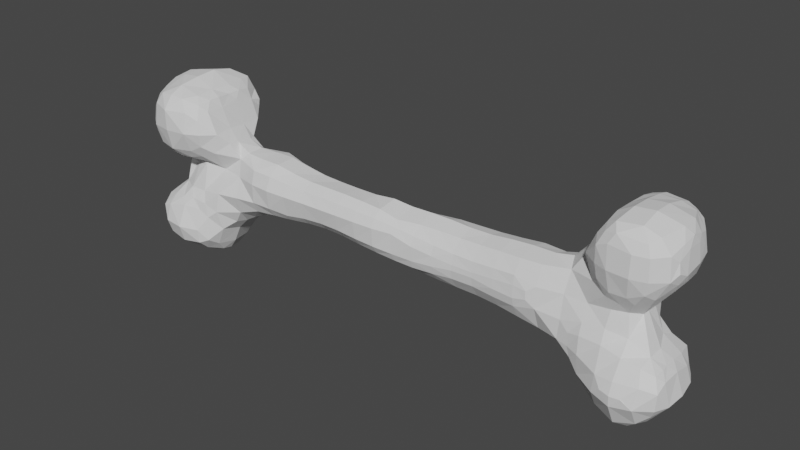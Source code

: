 # Source: bone0.blend  (saved by Blender 3.6.13; exported with 4.5.12 LTS)
import bpy
from mathutils import Matrix  # noqa: F401  (used for matrix-valued properties, if any)

bpy.ops.wm.read_factory_settings(use_empty=True)
scene = bpy.context.scene
scene.name = 'Scene'

# ---- collections
col_collection = bpy.data.collections.new('Collection'); scene.collection.children.link(col_collection)

# ---- world
world_world = bpy.data.worlds.new('World'); scene.world = world_world
world_world.use_nodes = True; world_world.node_tree.nodes.clear()
_N = world_world.node_tree.nodes; _L = world_world.node_tree.links
n0 = _N.new('ShaderNodeOutputWorld'); n0.name = 'World Output'; n0.location = (300, 300)
n1 = _N.new('ShaderNodeBackground'); n1.name = 'Background'; n1.location = (10, 300)
n1.inputs[0].default_value = (0.05088, 0.05088, 0.05088, 1.0)
_L.new(n1.outputs[0], n0.inputs[0])
n0.is_active_output = True
world_world.color = (0.05088, 0.05088, 0.05088)
world_world.use_sun_shadow = False
world_world.sun_shadow_jitter_overblur = 0.0

# ---- meshes
me_cube_001 = bpy.data.meshes.new('Cube.001')
me_cube_001.from_pydata([(5.874, 0.9817, 1.521), (5.879, 0.9889, 1.435), (5.875, 0.5095, 1.924), (5.903, 0.6943, 1.698), (5.943, 0.7197, 1.272), (5.864, 0.5395, 1.046), (5.883, 0.47, 1.928), (5.914, 0.2927, 1.727), (5.954, 0.2353, 1.222), (5.888, 0.3825, 1.038), (5.445, 1.436, 1.923), (5.553, 1.548, 1.725), (5.624, 1.614, 1.253), (5.579, 1.569, 0.8599), (5.546, 1.209, 2.003), (5.777, 1.174, 1.692), (5.854, 1.183, 1.27), (5.666, 1.277, 0.7226), (5.395, 1.089, 0.5401), (5.754, 0.7087, 2.108), (5.855, 0.8176, 1.814), (5.869, 0.8553, 1.139), (5.771, 0.7147, 0.8424), (5.191, 0.5809, 0.3674), (5.771, 0.2813, 2.123), (5.861, 0.1704, 1.853), (5.87, 0.08563, 1.07), (5.766, 0.2448, 0.8477), (5.278, 0.263, 0.2717), (5.229, 1.512, 1.982), (5.236, 1.742, 1.73), (5.227, 1.806, 1.255), (5.276, 1.636, 0.731), (5.139, 1.479, 0.5158), (5.23, 1.21, 2.109), (5.409, 1.404, 0.5969), (5.135, 1.071, 0.4295), (5.228, 0.7307, 2.23), (5.223, 0.7109, 0.1363), (5.232, 0.2647, 2.259), (4.764, 1.545, 2.007), (4.757, 1.79, 1.736), (4.767, 1.814, 1.256), (4.761, 1.676, 0.7812), (4.76, 1.461, 0.5195), (4.774, 1.219, 2.1), (4.749, 0.9978, 0.3642), (4.786, 0.737, 2.183), (4.785, 0.2623, 2.213), (4.515, 1.481, 1.946), (4.324, 1.547, 1.664), (4.287, 1.62, 1.252), (4.328, 1.497, 0.8237), (4.515, 1.398, 0.5594), (4.467, 1.227, 1.98), (4.218, 1.234, 1.738), (4.201, 1.313, 0.6955), (4.365, 1.04, 0.3771), (4.453, 0.7454, 2.002), (4.213, 0.7512, 1.738), (4.457, 0.2624, 2.024), (4.232, 0.2919, 1.64), (4.144, 0.1623, 1.392), (4.118, 1.417, 1.449), (4.072, 1.44, 1.243), (4.09, 1.406, 1.003), (4.076, 1.229, 1.488), (3.948, 1.227, 1.231), (3.968, 1.145, 0.7948), (3.851, 0.7657, 0.2316), (4.095, 0.7521, 1.478), (3.937, 0.7288, 1.158), (3.672, 0.6959, 0.6998), (3.646, 0.7511, 0.3239), (4.122, 0.465, 1.433), (4.013, 0.3163, 1.166), (3.657, 0.2816, 0.815), (3.263, 0.8657, 0.1233), (3.267, 0.6442, 0.6034), (3.263, 0.8188, 0.3271), (3.268, 0.2566, 0.74), (2.754, 0.9017, 0.1365), (2.754, 0.6735, 0.6056), (2.756, 0.8411, 0.3348), (2.755, 0.2498, 0.7343), (2.255, 0.9112, 0.08833), (2.259, 0.6331, 0.5693), (2.259, 0.836, 0.2956), (2.261, 0.2484, 0.6944), (1.758, 0.8929, 0.03767), (1.76, 0.6021, 0.5419), (1.759, 0.8305, 0.2623), (1.76, 0.2495, 0.6339), (1.491, 0.8636, -0.0019), (1.257, 0.576, 0.534), (1.287, 0.8318, 0.1857), (1.254, 0.25, 0.6197), (0.7586, 0.5495, 0.5293), (0.7617, 0.738, 0.2259), (0.7532, 0.2485, 0.6411), (0.261, 0.5046, 0.4962), (0.2612, 0.6535, 0.2264), (0.2531, 0.2462, 0.6361), (5.893, 0.9588, -1.01), (5.951, 0.9934, -1.247), (5.888, 0.9457, -1.455), (5.972, 0.7217, -0.9125), (6.075, 0.7427, -1.248), (5.932, 0.7224, -1.508), (5.881, 0.01748, -0.5872), (6.016, 0.2039, -0.7545), (6.161, 0.2472, -1.246), (5.96, 0.2472, -1.548), (5.508, 1.44, -0.9798), (5.531, 1.47, -1.247), (5.482, 1.425, -1.488), (5.472, 0.9727, -0.5084), (5.713, 1.198, -0.8023), (5.792, 1.25, -1.248), (5.653, 1.143, -1.653), (5.456, 0.9562, -1.901), (5.46, 0.6218, -0.3461), (5.833, 0.7162, -0.6848), (5.766, 0.7281, -1.752), (5.518, 0.7217, -1.947), (5.639, 0.1987, -0.3933), (5.863, 0.3296, -0.6123), (5.798, 0.2507, -1.785), (5.58, 0.2525, -1.999), (5.24, 1.44, -0.942), (5.248, 1.517, -1.25), (5.239, 1.445, -1.532), (5.172, 1.013, -0.2908), (5.227, 1.305, -0.7073), (5.236, 1.251, -1.768), (5.231, 0.9959, -1.921), (5.302, 0.7596, -0.1099), (5.233, 0.7238, -2.032), (5.234, 0.2573, -2.093), (4.913, 1.416, -0.9586), (4.82, 1.469, -1.249), (4.861, 1.442, -1.532), (4.75, 1.097, -0.2635), (4.756, 1.313, -0.7906), (4.597, 1.378, -1.24), (4.718, 1.313, -1.713), (4.771, 0.9952, -1.923), (4.767, 0.7244, -2.037), (4.776, 0.2631, -2.058), (4.287, 1.021, -0.2565), (4.289, 1.186, -0.7596), (4.289, 1.221, -1.235), (4.316, 1.085, -1.675), (4.536, 0.957, -1.911), (4.226, 0.7335, -1.749), (4.462, 0.7315, -1.98), (4.236, 0.2676, -1.74), (4.464, 0.265, -1.979), (3.771, 1.045, -0.2517), (3.783, 0.9969, -0.7333), (4.007, 0.9439, -1.19), (4.1, 0.925, -1.43), (3.616, 0.8566, -0.8678), (3.793, 0.714, -1.138), (4.083, 0.7198, -1.462), (3.832, 0.2703, -1.158), (4.089, 0.274, -1.453), (3.26, 0.99, -0.2481), (3.285, 0.9118, -0.5325), (3.263, 0.708, -0.7839), (3.45, 0.5591, -0.9265), (3.094, 0.2546, -0.8509), (3.379, 0.2608, -0.9088), (2.786, 0.9141, -0.2408), (2.989, 0.8636, -0.4377), (2.642, 0.8723, -0.3748), (2.79, 0.7436, -0.6172), (2.769, 0.2498, -0.82), (2.255, 0.9035, -0.1172), (2.26, 0.8691, -0.3342), (2.259, 0.6629, -0.6065), (2.26, 0.2481, -0.7586), (1.76, 0.8811, -0.05305), (1.761, 0.846, -0.2771), (1.76, 0.6268, -0.5655), (1.757, 0.2473, -0.7136), (1.491, 0.8627, -0.00731), (1.295, 0.8054, -0.1784), (1.26, 0.5858, -0.5391), (1.254, 0.2456, -0.7004), (0.7653, 0.7153, -0.22), (0.7607, 0.5427, -0.5169), (0.7544, 0.2429, -0.6756), (0.2623, 0.6387, -0.2227), (0.2604, 0.5026, -0.4921), (0.2555, 0.2409, -0.639), (5.891, -0.01183, 1.573), (5.931, -0.02785, 1.353), (5.593, -0.2214, 2.046), (5.809, -0.198, 1.73), (5.842, -0.1974, 1.224), (5.606, -0.2019, 0.7895), (5.286, 0.08347, 0.2514), (5.476, -0.4333, 1.949), (5.561, -0.5015, 1.732), (5.581, -0.5061, 1.261), (5.516, -0.4618, 0.9568), (5.239, -0.2158, 2.157), (5.291, -0.3351, 0.6299), (5.114, -0.151, 0.3207), (5.237, -0.4506, 1.972), (5.24, -0.5746, 1.731), (5.238, -0.5973, 1.26), (5.181, -0.4646, 0.7904), (4.974, -0.3339, 0.5492), (4.731, -0.2667, 2.108), (4.594, -0.3986, 1.904), (4.685, -0.3414, 0.6025), (4.791, -0.2335, 0.3032), (4.866, -0.4801, 1.996), (4.737, -0.5316, 1.763), (4.77, -0.5665, 1.258), (4.809, -0.4566, 0.7736), (4.981, -0.3275, 0.539), (4.501, -0.1239, 1.989), (4.378, -0.26, 1.761), (4.159, -0.2309, 1.272), (4.341, -0.2208, 0.7443), (4.282, -0.1934, 0.2203), (4.483, -0.4783, 1.633), (4.48, -0.4569, 1.251), (4.517, -0.4064, 0.9396), (4.017, 0.02436, 1.062), (3.79, -0.03322, 0.6962), (3.757, -0.1845, 0.2086), (3.249, -0.1781, 0.6637), (3.215, -0.3202, 0.225), (3.031, -0.3861, 0.09185), (2.749, -0.1785, 0.6284), (2.745, -0.3683, 0.3404), (2.746, -0.3976, 0.1264), (2.258, -0.1454, 0.5901), (2.258, -0.3514, 0.3002), (2.254, -0.392, 0.08333), (1.758, -0.1144, 0.5452), (1.756, -0.3323, 0.2579), (1.753, -0.3781, 0.03616), (1.252, -0.09848, 0.52), (1.25, -0.3217, 0.2488), (1.248, -0.3798, 0.02651), (0.7485, -0.1077, 0.5152), (0.7439, -0.3243, 0.2744), (0.7435, -0.4013, 0.05848), (0.2462, -0.1371, 0.5108), (0.238, -0.3406, 0.3205), (0.2421, -0.4369, 0.1173), (5.9, -0.1545, -0.5772), (6.029, -0.2781, -0.7322), (6.14, -0.2431, -1.244), (5.941, -0.2236, -1.5), (6.037, -0.5661, -0.8445), (6.009, -0.5425, -1.236), (5.912, -0.4476, -1.447), (5.649, -0.2002, -0.3927), (5.897, -0.4217, -0.5945), (5.743, -0.2243, -1.748), (5.508, -0.2199, -1.935), (5.629, -0.5202, -0.4821), (5.738, -0.7261, -0.7588), (5.688, -0.8129, -1.217), (5.662, -0.5459, -1.663), (5.448, -0.416, -1.883), (5.472, -0.8708, -1.016), (5.475, -0.8777, -1.034), (5.193, -0.2405, -0.1606), (5.101, -0.4176, -1.9), (5.244, -0.2585, -1.982), (5.229, -0.5402, -0.4123), (5.244, -0.803, -0.7793), (5.25, -0.8863, -1.272), (5.247, -0.6301, -1.769), (5.395, -0.4182, -1.889), (5.249, -0.8946, -1.007), (5.251, -0.9068, -1.037), (4.745, -0.3267, -0.08535), (4.799, -0.3252, -1.817), (4.786, -0.101, -1.971), (4.765, -0.4671, -0.3658), (4.833, -0.7308, -0.8262), (4.823, -0.7925, -1.193), (4.79, -0.547, -1.6), (5.029, -0.8619, -1.015), (5.033, -0.8607, -1.008), (4.267, -0.3383, -0.1324), (4.198, -0.2772, -1.273), (4.364, -0.139, -1.627), (4.535, 0.01336, -1.924), (4.277, -0.4323, -0.3797), (4.301, -0.4971, -0.76), (4.331, -0.4967, -1.167), (4.531, -0.4397, -1.473), (3.785, -0.3194, -0.2734), (3.738, -0.317, -0.7206), (3.889, -0.1346, -1.114), (4.091, 0.04027, -1.423), (3.991, -0.3619, -0.4578), (4.014, -0.3843, -0.7346), (4.075, -0.3785, -0.9554), (3.225, -0.3501, -0.2435), (3.225, -0.1615, -0.7535), (3.428, 0.03748, -0.8971), (3.033, -0.3863, -0.09973), (2.746, -0.3564, -0.361), (2.754, -0.1912, -0.6691), (2.746, -0.4065, -0.1572), (2.256, -0.3536, -0.3345), (2.257, -0.1737, -0.614), (2.253, -0.4035, -0.1306), (1.752, -0.3509, -0.2904), (1.754, -0.1625, -0.5877), (1.751, -0.3852, -0.08011), (1.245, -0.3547, -0.3042), (1.249, -0.1717, -0.5796), (1.247, -0.3903, -0.09785), (0.7421, -0.3639, -0.3617), (0.749, -0.1911, -0.5683), (0.7449, -0.4176, -0.1698), (0.2466, -0.3751, -0.3968), (0.2522, -0.2042, -0.5423), (0.246, -0.4345, -0.217), (-0.2441, 0.4704, 0.4671), (-0.2444, 0.6043, 0.226), (-0.25, 0.2427, 0.6196), (-0.7474, 0.4748, 0.4778), (-0.7481, 0.6127, 0.2304), (-0.751, 0.2417, 0.6509), (-1.245, 0.436, 0.4425), (-1.247, 0.5698, 0.2226), (-1.249, 0.2281, 0.5993), (-1.748, 0.4219, 0.4273), (-1.749, 0.5532, 0.2202), (-1.749, 0.2279, 0.5914), (-2.254, 0.4281, 0.4329), (-2.252, 0.5658, 0.222), (-2.252, 0.2284, 0.5955), (-2.758, 0.4473, 0.4563), (-2.753, 0.588, 0.2257), (-2.755, 0.2285, 0.6159), (-3.26, 0.4761, 0.4944), (-3.256, 0.5997, 0.2273), (-3.257, 0.2328, 0.6814), (-3.755, 0.5239, 0.5456), (-3.753, 0.6361, 0.2302), (-3.753, 0.238, 0.7597), (-4.25, 0.6006, 0.6179), (-4.248, 0.6718, 0.2398), (-4.257, 0.2328, 0.7514), (-5.154, 0.3553, 0.8776), (-4.859, 0.38, 0.6395), (-4.761, 0.5039, 0.2226), (-5.076, 0.1914, 0.8872), (-4.738, 0.2017, 0.7463), (-5.54, 0.9615, 1.531), (-5.547, 0.9455, 1.376), (-5.539, 0.705, 1.613), (-5.348, 0.6963, 1.175), (-5.346, 0.5244, 0.7426), (-5.306, 0.5199, 0.2331), (-5.618, 0.09533, 1.892), (-5.54, 0.2428, 1.725), (-5.304, 0.2122, 1.192), (-5.948, 1.004, 2.003), (-5.784, 1.051, 1.711), (-5.749, 1.036, 1.238), (-5.906, 0.9825, 0.7741), (-6.015, 0.8578, 0.5413), (-5.862, 0.7178, 2.03), (-5.65, 0.7084, 1.846), (-5.606, 0.8665, 1.075), (-5.677, 0.8481, 0.7705), (-5.837, 0.68, 0.3128), (-5.753, 0.2514, 2.032), (-5.617, 0.4089, 1.896), (-6.253, 1.018, 2.017), (-6.252, 1.196, 1.74), (-6.253, 1.217, 1.255), (-6.253, 1.047, 0.7783), (-6.244, 0.8768, 0.5408), (-6.254, 0.7339, 2.19), (-6.219, 0.6739, 0.2776), (-6.255, 0.2462, 2.295), (-6.623, 0.9726, 1.973), (-6.785, 1.122, 1.784), (-6.736, 1.155, 1.254), (-6.682, 1.015, 0.8083), (-6.466, 0.8882, 0.5572), (-6.758, 0.7561, 2.065), (-6.902, 0.9027, 1.903), (-6.809, 0.7158, 0.6704), (-6.44, 0.5593, 0.3659), (-6.723, 0.2401, 2.203), (-6.79, 0.2206, 0.6545), (-6.486, 0.1968, 0.3168), (-6.968, 0.9714, 1.629), (-6.99, 0.9932, 1.257), (-6.937, 0.9396, 1.012), (-7.003, 0.6268, 2.006), (-7.048, 0.7537, 1.758), (-7.132, 0.7298, 1.257), (-7.014, 0.7227, 0.9132), (-7.104, 0.2482, 2.105), (-7.198, 0.2406, 1.729), (-7.268, 0.246, 1.255), (-7.058, 0.2407, 0.8333), (-0.2454, 0.5982, -0.2254), (-0.2455, 0.474, -0.4656), (-0.2462, 0.2401, -0.5935), (-0.7501, 0.6593, -0.2397), (-0.7512, 0.5012, -0.4888), (-0.749, 0.2417, -0.5722), (-1.25, 0.6532, -0.2396), (-1.25, 0.5159, -0.499), (-1.249, 0.2448, -0.5698), (-1.75, 0.6419, -0.2394), (-1.749, 0.5074, -0.4867), (-1.748, 0.2465, -0.5507), (-2.25, 0.6582, -0.2408), (-2.25, 0.5099, -0.4886), (-2.251, 0.246, -0.5456), (-2.751, 0.64, -0.2366), (-2.751, 0.4944, -0.4767), (-2.753, 0.2432, -0.5575), (-3.252, 0.6188, -0.2305), (-3.253, 0.4875, -0.4803), (-3.256, 0.2396, -0.5968), (-3.751, 0.6418, -0.2318), (-3.755, 0.4986, -0.5085), (-3.762, 0.2329, -0.6394), (-4.25, 0.6316, -0.2361), (-4.262, 0.5047, -0.5649), (-4.275, 0.2273, -0.742), (-4.767, 0.5915, -0.2441), (-4.774, 0.5386, -0.723), (-4.955, 0.4927, -1.011), (-4.595, 0.2263, -0.8768), (-4.893, 0.2154, -1.036), (-5.567, 0.875, -0.9572), (-5.572, 0.8854, -1.004), (-5.28, 0.702, -0.2599), (-5.355, 0.7533, -0.7671), (-5.343, 0.6917, -1.175), (-5.511, 0.5427, -1.53), (-5.189, 0.2191, -1.31), (-5.448, 0.2003, -1.695), (-5.562, 0.02987, -1.92), (-5.923, 0.8785, -0.5047), (-5.764, 0.9941, -0.7914), (-5.763, 1.05, -1.203), (-5.938, 0.9961, -1.56), (-5.763, 0.7793, -0.2953), (-5.608, 0.8468, -0.6536), (-5.623, 0.8651, -1.313), (-5.8, 0.6981, -1.698), (-5.967, 0.5367, -1.937), (-5.654, 0.3338, -1.849), (-5.779, 0.2129, -2.018), (-6.25, 0.9374, -0.4827), (-6.257, 1.153, -0.7696), (-6.252, 1.299, -1.249), (-6.284, 1.061, -1.724), (-6.457, 0.9324, -1.915), (-6.224, 0.6946, -0.2302), (-6.161, 0.8477, -1.854), (-6.283, 0.7172, -1.995), (-6.251, 0.2461, -2.174), (-6.632, 0.952, -0.5146), (-6.78, 1.127, -0.7203), (-6.745, 1.279, -1.248), (-6.711, 1.088, -1.723), (-6.513, 0.9437, -1.927), (-6.67, 0.6812, -0.3816), (-6.907, 0.9053, -0.5968), (-6.83, 0.7089, -1.84), (-6.613, 0.719, -1.973), (-6.647, 0.2269, -0.2805), (-6.903, 0.4105, -1.886), (-6.773, 0.2573, -2.048), (-7.111, 1.098, -0.8415), (-7.109, 1.092, -1.246), (-7.001, 0.9896, -1.522), (-6.947, 0.6296, -0.5431), (-7.142, 0.7746, -0.7258), (-7.363, 0.7543, -1.251), (-7.054, 0.7127, -1.611), (-6.96, 0.2452, -0.5199), (-7.211, 0.2483, -0.7831), (-7.401, 0.2497, -1.249), (-7.07, 0.2546, -1.736), (-6.927, 0.1022, -1.907), (-0.2898, -0.2327, 0.4958), (-0.1515, -0.3646, 0.3667), (-0.4839, -0.3917, 0.4086), (-0.2912, -0.4513, 0.2392), (-0.7553, -0.228, 0.5839), (-0.7608, -0.4183, 0.4343), (-0.756, -0.5169, 0.2369), (-1.252, -0.2304, 0.612), (-1.255, -0.4406, 0.4578), (-1.253, -0.5469, 0.2394), (-1.75, -0.2349, 0.6282), (-1.752, -0.4532, 0.4701), (-1.752, -0.5637, 0.2412), (-2.251, -0.2345, 0.6261), (-2.253, -0.4599, 0.4736), (-2.252, -0.5823, 0.2416), (-2.755, -0.2296, 0.6194), (-2.755, -0.4632, 0.4741), (-2.753, -0.5992, 0.2404), (-3.257, -0.228, 0.6617), (-3.257, -0.482, 0.4968), (-3.254, -0.6307, 0.24), (-3.753, -0.2349, 0.7424), (-3.752, -0.5122, 0.5372), (-3.752, -0.6515, 0.2384), (-4.258, -0.23, 0.7327), (-4.253, -0.5249, 0.5572), (-4.251, -0.6099, 0.2319), (-5.039, -0.2219, 0.9419), (-4.714, -0.2092, 0.7472), (-5.058, -0.4654, 0.9783), (-4.9, -0.3144, 0.5899), (-4.776, -0.4938, 0.2217), (-5.586, -0.2477, 1.919), (-5.479, -0.2464, 1.689), (-5.267, -0.2389, 1.236), (-5.598, -0.5012, 1.906), (-5.485, -0.6831, 1.708), (-5.213, -0.702, 1.215), (-5.323, -0.731, 0.7472), (-5.34, -0.3948, 0.2452), (-5.517, -0.9873, 1.558), (-5.453, -1.034, 1.247), (-5.506, -0.9596, 0.9248), (-5.796, -0.245, 2.052), (-5.78, -0.6878, 2.023), (-5.631, -0.8074, 1.862), (-5.648, -0.8323, 0.6178), (-5.819, -0.537, 0.3477), (-5.921, -1.034, 2.015), (-5.762, -1.115, 1.734), (-5.769, -1.21, 1.253), (-5.785, -1.027, 0.774), (-5.952, -0.8909, 0.5344), (-6.258, -0.2434, 2.258), (-6.254, -0.7335, 2.19), (-6.163, -0.4069, 0.3474), (-6.252, -1.064, 2.044), (-6.25, -1.292, 1.744), (-6.249, -1.286, 1.256), (-6.25, -1.173, 0.7654), (-6.243, -0.9258, 0.5185), (-6.726, -0.24, 2.206), (-6.801, -0.2304, 0.644), (-6.424, -0.1872, 0.3485), (-6.732, -0.7297, 2.039), (-6.884, -0.8854, 1.879), (-6.855, -0.7254, 0.6254), (-6.381, -0.489, 0.4299), (-6.605, -1.019, 2.005), (-6.753, -1.105, 1.749), (-6.73, -1.202, 1.253), (-6.708, -1.071, 0.7807), (-6.501, -0.9229, 0.5469), (-7.062, -0.2423, 2.065), (-7.181, -0.2382, 1.726), (-7.211, -0.241, 1.262), (-7.044, -0.243, 0.8275), (-6.973, -0.5908, 1.979), (-7.043, -0.7386, 1.739), (-7.164, -0.7363, 1.253), (-7.074, -0.7415, 0.8494), (-6.963, -0.975, 1.593), (-6.995, -1.006, 1.254), (-6.973, -0.9831, 0.9651), (-0.248, -0.3805, -0.3939), (-0.2455, -0.201, -0.5092), (-0.2531, -0.4598, -0.2157), (-0.7452, -0.3767, -0.3805), (-0.7458, -0.1852, -0.492), (-0.7515, -0.4904, -0.1967), (-1.244, -0.3599, -0.3614), (-1.245, -0.157, -0.4792), (-1.249, -0.5016, -0.1701), (-1.747, -0.3328, -0.3375), (-1.747, -0.1265, -0.4633), (-1.75, -0.4923, -0.1421), (-2.256, -0.3269, -0.3326), (-2.253, -0.1237, -0.4577), (-2.255, -0.4948, -0.1398), (-2.764, -0.3585, -0.3568), (-2.759, -0.1655, -0.4721), (-2.758, -0.5143, -0.1746), (-3.055, -0.391, -0.3851), (-3.235, -0.2512, -0.4964), (-3.231, -0.5271, -0.2559), (-3.386, -0.4186, -0.4167), (-3.766, -0.2168, -0.5838), (-3.756, -0.5896, -0.2247), (-3.764, -0.4386, -0.4463), (-4.283, -0.213, -0.6863), (-4.257, -0.5963, -0.2296), (-4.275, -0.4613, -0.5018), (-4.627, -0.2163, -0.8431), (-4.933, -0.2096, -1.025), (-4.766, -0.6613, -0.2453), (-4.817, -0.5106, -0.6837), (-5.016, -0.4698, -0.9949), (-5.201, -0.2246, -1.298), (-5.383, -0.2418, -1.705), (-5.545, -0.244, -1.939), (-5.266, -0.7596, -0.2563), (-5.325, -0.8078, -0.7306), (-5.286, -0.6721, -1.206), (-5.491, -0.6604, -1.665), (-5.573, -0.4702, -1.906), (-5.537, -0.8923, -0.8988), (-5.539, -0.9181, -1.239), (-5.545, -0.9353, -1.491), (-5.763, -0.2451, -2.068), (-5.787, -0.7196, -0.3341), (-5.645, -0.8593, -0.5874), (-5.771, -0.791, -1.812), (-5.774, -0.5462, -1.964), (-5.956, -0.8569, -0.5515), (-5.796, -0.9111, -0.7664), (-5.769, -1.065, -1.25), (-5.767, -1.031, -1.588), (-6.249, -0.2413, -2.133), (-6.205, -0.7319, -0.3434), (-6.366, -0.8794, -0.5833), (-6.247, -0.8297, -1.846), (-6.247, -0.5975, -1.981), (-6.061, -0.8674, -0.5532), (-6.234, -0.9996, -0.7408), (-6.251, -1.209, -1.25), (-6.25, -1.089, -1.651), (-6.637, -0.2105, -0.2923), (-6.89, -0.3596, -1.885), (-6.751, -0.2264, -2.028), (-6.596, -0.5208, -0.3709), (-6.711, -0.8269, -0.634), (-6.751, -0.7244, -1.828), (-6.596, -0.5486, -1.953), (-6.73, -1.041, -0.8575), (-6.743, -1.152, -1.249), (-6.734, -1.04, -1.583), (-6.93, -0.2292, -0.5423), (-7.179, -0.2395, -0.7758), (-7.348, -0.2465, -1.249), (-7.072, -0.2213, -1.735), (-6.924, -0.05184, -1.902), (-6.91, -0.4775, -0.5691), (-7.083, -0.7041, -0.7704), (-7.163, -0.7307, -1.247), (-7.024, -0.7129, -1.582), (-6.993, -0.9879, -0.9567), (-6.979, -0.9731, -1.245), (-6.945, -0.9377, -1.478)], [], [(53, 46, 57), (57, 46, 142), (46, 132, 142), (288, 292, 291), (288, 299, 289), (53, 44, 46), (287, 298, 288), (33, 35, 36), (284, 297, 287), (277, 288, 278), (27, 202, 28), (57, 142, 149), (288, 289, 292), (288, 298, 299), (44, 33, 36), (33, 32, 35), (142, 133, 143), (36, 23, 38), (35, 18, 36), (278, 288, 291), (17, 21, 22), (27, 201, 202), (263, 277, 267), (121, 23, 28), (38, 23, 121), (23, 22, 27), (142, 132, 133), (18, 17, 22), (116, 133, 132), (267, 277, 278), (264, 263, 267), (263, 274, 277), (116, 117, 133), (109, 126, 125), (109, 125, 263), (217, 228, 218), (218, 214, 223), (208, 214, 209), (208, 202, 201), (209, 218, 284), (202, 209, 274), (208, 209, 202), (18, 22, 23), (121, 125, 126), (209, 284, 274), (132, 36, 38), (44, 36, 46), (284, 293, 297), (277, 287, 288), (116, 132, 136), (35, 17, 18), (256, 263, 264), (109, 263, 256), (274, 284, 287), (202, 274, 263), (218, 209, 214), (116, 136, 121), (36, 18, 23), (228, 293, 284), (125, 28, 202), (287, 297, 298), (132, 38, 136), (38, 121, 136), (121, 126, 122), (228, 284, 218), (278, 272, 268), (23, 27, 28), (139, 133, 129), (142, 143, 150), (256, 264, 257), (5, 27, 22), (264, 268, 260), (110, 258, 111), (26, 27, 9), (109, 257, 110), (5, 9, 27), (113, 129, 133), (110, 257, 258), (103, 122, 106), (106, 122, 126), (217, 227, 228), (208, 213, 214), (208, 201, 206), (208, 206, 213), (109, 256, 257), (116, 121, 122), (139, 143, 133), (125, 202, 263), (46, 36, 132), (109, 110, 126), (116, 122, 117), (103, 117, 122), (106, 126, 110), (142, 150, 149), (26, 201, 27), (0, 15, 20), (15, 0, 1), (0, 3, 4), (1, 4, 21), (2, 19, 24), (2, 3, 20), (2, 6, 7), (4, 3, 7), (21, 4, 5), (5, 4, 8), (6, 24, 25), (25, 199, 196), (8, 7, 196), (26, 8, 197), (10, 29, 34), (10, 11, 30), (10, 14, 15), (30, 11, 12), (12, 11, 15), (31, 12, 13), (13, 12, 16), (13, 17, 35), (14, 34, 37), (14, 19, 20), (17, 16, 21), (217, 218, 223), (19, 37, 39), (39, 207, 198), (25, 24, 198), (26, 200, 201), (29, 40, 45), (40, 29, 30), (30, 31, 42), (31, 32, 43), (43, 32, 33), (121, 28, 125), (34, 45, 47), (37, 47, 48), (48, 215, 207), (49, 54, 45), (49, 40, 41), (50, 41, 42), (51, 42, 43), (43, 44, 53), (45, 54, 58), (47, 58, 60), (48, 60, 224), (49, 50, 55), (63, 66, 55), (63, 50, 51), (51, 52, 65), (65, 52, 56), (53, 57, 56), (54, 55, 59), (66, 70, 59), (68, 56, 57), (69, 57, 149), (59, 61, 60), (59, 70, 74), (61, 225, 224), (74, 75, 62), (62, 226, 225), (62, 75, 232), (64, 67, 66), (65, 68, 67), (67, 71, 70), (68, 72, 71), (69, 73, 72), (77, 79, 73), (77, 69, 158), (71, 75, 74), (71, 72, 76), (78, 80, 76), (78, 72, 73), (76, 233, 232), (80, 235, 233), (81, 83, 79), (77, 167, 173), (78, 82, 84), (82, 78, 79), (84, 238, 235), (81, 85, 87), (81, 173, 178), (86, 88, 84), (86, 82, 83), (84, 88, 241), (85, 89, 91), (85, 178, 182), (90, 92, 88), (90, 86, 87), (92, 244, 241), (93, 95, 91), (89, 182, 186), (94, 96, 92), (94, 90, 91), (92, 96, 247), (93, 186, 187), (97, 99, 96), (94, 95, 98), (95, 187, 190), (99, 250, 247), (100, 102, 99), (97, 98, 101), (101, 98, 190), (102, 253, 250), (330, 332, 102), (100, 101, 331), (331, 101, 193), (332, 499, 253), (103, 104, 118), (103, 106, 107), (118, 104, 105), (105, 104, 107), (105, 108, 123), (106, 110, 111), (108, 107, 111), (123, 108, 112), (113, 133, 117), (111, 258, 259), (112, 259, 265), (113, 114, 130), (113, 117, 118), (130, 114, 115), (115, 114, 118), (115, 119, 134), (134, 119, 120), (120, 119, 123), (120, 124, 137), (123, 127, 128), (124, 128, 138), (128, 127, 265), (138, 128, 266), (139, 129, 130), (130, 131, 141), (141, 131, 134), (134, 135, 146), (146, 135, 137), (137, 138, 148), (138, 276, 286), (139, 140, 144), (141, 145, 144), (150, 143, 144), (144, 145, 152), (145, 146, 153), (153, 146, 147), (147, 148, 157), (148, 286, 296), (149, 150, 159), (150, 151, 160), (151, 152, 161), (161, 152, 154), (153, 155, 154), (164, 154, 156), (155, 157, 156), (156, 295, 304), (156, 157, 296), (158, 159, 168), (168, 159, 162), (160, 163, 162), (160, 161, 164), (162, 163, 170), (170, 163, 165), (164, 166, 165), (165, 303, 310), (165, 166, 304), (167, 168, 174), (174, 168, 169), (176, 169, 171), (170, 172, 171), (171, 309, 313), (171, 172, 310), (178, 173, 175), (174, 176, 175), (175, 176, 180), (180, 176, 177), (181, 177, 313), (178, 179, 183), (179, 180, 184), (184, 180, 181), (185, 181, 316), (186, 182, 183), (183, 184, 188), (188, 184, 185), (189, 185, 319), (190, 187, 188), (191, 188, 189), (192, 189, 322), (193, 190, 191), (194, 191, 192), (195, 192, 325), (414, 193, 194), (415, 194, 195), (416, 195, 328), (196, 199, 200), (207, 210, 203), (198, 203, 204), (199, 204, 205), (200, 205, 206), (203, 210, 211), (204, 211, 212), (212, 213, 206), (207, 215, 219), (264, 267, 268), (219, 220, 211), (211, 220, 221), (221, 222, 213), (222, 223, 214), (224, 225, 216), (216, 220, 219), (216, 225, 229), (217, 222, 231), (229, 230, 221), (221, 230, 231), (226, 230, 229), (232, 233, 227), (226, 227, 231), (233, 234, 228), (234, 301, 293), (235, 236, 234), (234, 236, 308), (235, 238, 239), (239, 240, 237), (236, 237, 311), (240, 314, 311), (241, 242, 239), (242, 243, 240), (243, 317, 314), (244, 245, 242), (245, 246, 243), (246, 320, 317), (247, 248, 245), (248, 249, 246), (249, 323, 320), (250, 251, 248), (248, 251, 252), (252, 326, 323), (253, 254, 251), (251, 254, 255), (252, 255, 329), (253, 499, 500), (500, 502, 255), (255, 502, 586), (258, 257, 260), (258, 261, 262), (265, 259, 262), (260, 268, 269), (269, 270, 262), (265, 270, 271), (266, 271, 281), (278, 282, 272), (269, 268, 272), (279, 269, 273), (279, 280, 270), (280, 281, 271), (272, 282, 283), (275, 280, 290), (275, 285, 286), (275, 276, 281), (279, 283, 292), (279, 289, 290), (282, 291, 292), (285, 290, 300), (285, 295, 296), (289, 299, 300), (293, 301, 305), (294, 299, 307), (294, 303, 304), (294, 295, 300), (297, 305, 306), (298, 306, 307), (308, 309, 302), (302, 306, 305), (302, 309, 310), (302, 303, 307), (312, 308, 311), (312, 313, 309), (315, 312, 314), (312, 315, 316), (318, 315, 317), (315, 318, 319), (318, 320, 323), (318, 321, 322), (321, 323, 326), (324, 325, 322), (324, 326, 329), (324, 327, 328), (584, 327, 329), (327, 584, 585), (333, 335, 332), (330, 331, 334), (334, 331, 414), (335, 503, 499), (336, 338, 335), (336, 333, 334), (337, 334, 417), (338, 506, 503), (339, 341, 338), (339, 336, 337), (337, 420, 423), (341, 509, 506), (339, 342, 344), (342, 339, 340), (343, 340, 423), (341, 344, 512), (345, 347, 344), (342, 343, 346), (343, 426, 429), (344, 347, 515), (348, 350, 347), (345, 346, 349), (346, 429, 432), (347, 350, 518), (351, 353, 350), (348, 349, 352), (349, 432, 435), (350, 353, 521), (351, 354, 356), (351, 352, 355), (352, 435, 438), (356, 524, 521), (354, 358, 361), (354, 355, 359), (359, 355, 438), (356, 361, 528), (357, 365, 370), (357, 358, 366), (358, 357, 360), (358, 359, 367), (367, 359, 441), (370, 534, 527), (361, 360, 527), (372, 377, 364), (362, 363, 373), (363, 362, 364), (363, 365, 378), (364, 377, 382), (364, 369, 370), (378, 365, 366), (366, 367, 380), (367, 448, 459), (368, 381, 543), (368, 369, 382), (368, 532, 533), (370, 369, 533), (371, 383, 388), (371, 372, 384), (371, 376, 377), (372, 373, 385), (385, 373, 374), (374, 373, 378), (386, 374, 375), (375, 374, 379), (375, 380, 389), (376, 388, 390), (376, 381, 382), (380, 459, 471), (390, 553, 543), (391, 396, 388), (391, 383, 384), (384, 385, 393), (385, 386, 394), (386, 387, 395), (387, 389, 399), (388, 396, 400), (399, 389, 471), (400, 561, 553), (391, 392, 397), (403, 407, 397), (403, 392, 393), (393, 394, 405), (405, 394, 398), (395, 399, 398), (406, 410, 400), (406, 396, 397), (398, 401, 413), (399, 402, 401), (399, 480, 484), (400, 410, 573), (401, 562, 576), (402, 563, 562), (402, 484, 646), (403, 404, 408), (405, 409, 408), (406, 407, 411), (408, 412, 411), (409, 413, 412), (411, 574, 573), (411, 412, 575), (413, 576, 575), (414, 415, 418), (415, 416, 419), (416, 585, 588), (420, 417, 418), (418, 419, 422), (419, 588, 591), (420, 421, 424), (421, 422, 425), (422, 591, 594), (423, 424, 427), (424, 425, 428), (428, 425, 594), (429, 426, 427), (430, 427, 428), (431, 428, 597), (432, 429, 430), (433, 430, 431), (434, 431, 600), (435, 432, 433), (436, 433, 434), (434, 603, 606), (438, 435, 436), (439, 436, 437), (437, 606, 609), (441, 438, 439), (439, 440, 444), (444, 440, 609), (448, 441, 442), (449, 442, 443), (442, 444, 445), (443, 445, 452), (445, 444, 612), (452, 445, 613), (446, 456, 460), (456, 446, 447), (446, 449, 450), (447, 450, 461), (448, 449, 460), (461, 450, 451), (451, 450, 452), (451, 453, 464), (453, 452, 617), (464, 453, 454), (454, 453, 618), (454, 619, 628), (455, 466, 471), (455, 456, 467), (455, 459, 460), (467, 456, 457), (468, 457, 458), (458, 457, 461), (458, 462, 472), (472, 462, 463), (463, 462, 464), (463, 465, 474), (465, 628, 637), (466, 475, 480), (475, 466, 467), (467, 468, 477), (468, 469, 478), (469, 470, 479), (470, 469, 472), (470, 473, 483), (483, 473, 474), (474, 637, 648), (475, 476, 481), (487, 491, 481), (487, 476, 477), (477, 478, 489), (489, 478, 482), (479, 483, 482), (480, 490, 494), (490, 480, 481), (493, 482, 485), (483, 486, 485), (484, 494, 656), (485, 486, 498), (486, 648, 660), (487, 488, 492), (489, 493, 492), (490, 491, 495), (492, 496, 495), (493, 497, 496), (494, 495, 657), (495, 496, 658), (496, 497, 659), (497, 498, 660), (503, 504, 501), (500, 499, 501), (501, 504, 505), (502, 505, 589), (506, 507, 504), (504, 507, 508), (505, 508, 592), (509, 510, 507), (507, 510, 511), (508, 511, 595), (512, 513, 510), (513, 514, 511), (511, 514, 598), (515, 516, 513), (516, 517, 514), (517, 601, 598), (515, 518, 519), (516, 519, 520), (520, 604, 601), (518, 521, 522), (519, 522, 523), (520, 523, 607), (521, 524, 525), (522, 525, 526), (526, 610, 607), (528, 530, 525), (525, 530, 531), (531, 614, 610), (534, 537, 529), (527, 529, 530), (529, 537, 538), (530, 538, 539), (531, 539, 620), (543, 544, 535), (533, 532, 535), (534, 533, 536), (535, 544, 545), (545, 549, 540), (537, 536, 540), (537, 541, 542), (546, 538, 542), (546, 547, 539), (539, 547, 629), (540, 549, 550), (550, 551, 542), (543, 553, 554), (554, 556, 548), (545, 544, 548), (546, 551, 552), (555, 547, 552), (547, 555, 638), (548, 556, 557), (557, 558, 550), (550, 558, 559), (559, 560, 552), (561, 564, 554), (554, 564, 568), (567, 555, 560), (555, 567, 649), (568, 569, 557), (557, 569, 570), (570, 571, 559), (559, 571, 572), (561, 573, 577), (576, 562, 566), (562, 563, 567), (563, 646, 649), (577, 578, 565), (565, 569, 568), (565, 578, 581), (566, 571, 583), (566, 567, 572), (581, 582, 570), (570, 582, 583), (574, 578, 577), (574, 575, 579), (576, 580, 579), (579, 582, 581), (579, 580, 583), (587, 584, 586), (584, 587, 588), (590, 587, 589), (590, 591, 588), (593, 590, 592), (593, 594, 591), (596, 593, 595), (593, 596, 597), (596, 598, 601), (596, 599, 600), (602, 599, 601), (602, 603, 600), (602, 604, 605), (606, 603, 605), (607, 608, 605), (606, 608, 611), (610, 611, 608), (612, 609, 611), (614, 615, 611), (613, 612, 615), (617, 613, 616), (620, 621, 615), (621, 622, 616), (617, 622, 623), (618, 623, 624), (628, 619, 624), (620, 629, 630), (630, 634, 625), (622, 621, 625), (622, 626, 627), (631, 623, 627), (631, 632, 624), (625, 634, 635), (635, 636, 627), (637, 628, 632), (638, 642, 633), (630, 629, 633), (640, 631, 636), (631, 640, 641), (642, 643, 634), (643, 644, 635), (644, 645, 636), (637, 641, 652), (649, 650, 639), (639, 643, 642), (639, 650, 653), (640, 645, 655), (640, 651, 652), (653, 654, 644), (644, 654, 655), (646, 656, 661), (647, 651, 664), (647, 659, 660), (647, 648, 652), (661, 662, 650), (650, 662, 665), (651, 655, 667), (665, 666, 654), (654, 666, 667), (657, 662, 661), (657, 658, 663), (658, 659, 664), (663, 666, 665), (663, 664, 667), (0, 20, 3), (15, 1, 16), (0, 4, 1), (1, 21, 16), (2, 24, 6), (2, 20, 19), (2, 7, 3), (4, 7, 8), (21, 5, 22), (5, 8, 9), (6, 25, 7), (25, 196, 7), (8, 196, 197), (26, 197, 200), (26, 9, 8), (10, 34, 14), (10, 30, 29), (10, 15, 11), (30, 12, 31), (12, 15, 16), (31, 13, 32), (13, 16, 17), (13, 35, 32), (14, 37, 19), (14, 20, 15), (19, 39, 24), (39, 198, 24), (25, 198, 199), (29, 45, 34), (40, 30, 41), (30, 42, 41), (31, 43, 42), (43, 33, 44), (34, 47, 37), (274, 287, 277), (37, 48, 39), (48, 207, 39), (49, 45, 40), (49, 41, 50), (50, 42, 51), (51, 43, 52), (43, 53, 52), (45, 58, 47), (47, 60, 48), (48, 224, 215), (49, 55, 54), (63, 55, 50), (63, 51, 64), (51, 65, 64), (65, 56, 68), (53, 56, 52), (54, 59, 58), (66, 59, 55), (68, 57, 69), (69, 149, 158), (59, 60, 58), (59, 74, 61), (61, 224, 60), (74, 62, 61), (62, 225, 61), (62, 232, 226), (64, 66, 63), (65, 67, 64), (67, 70, 66), (68, 71, 67), (69, 72, 68), (77, 73, 69), (77, 158, 167), (71, 74, 70), (71, 76, 75), (78, 76, 72), (78, 73, 79), (76, 232, 75), (80, 233, 76), (81, 79, 77), (77, 173, 81), (78, 84, 80), (82, 79, 83), (84, 235, 80), (81, 87, 83), (81, 178, 85), (86, 84, 82), (86, 83, 87), (84, 241, 238), (85, 91, 87), (85, 182, 89), (90, 88, 86), (90, 87, 91), (92, 241, 88), (93, 91, 89), (89, 186, 93), (94, 92, 90), (94, 91, 95), (92, 247, 244), (93, 187, 95), (97, 96, 94), (94, 98, 97), (95, 190, 98), (99, 247, 96), (100, 99, 97), (97, 101, 100), (101, 190, 193), (102, 250, 99), (330, 102, 100), (100, 331, 330), (331, 193, 414), (332, 253, 102), (103, 118, 117), (103, 107, 104), (118, 105, 119), (105, 107, 108), (105, 123, 119), (106, 111, 107), (108, 111, 112), (123, 112, 127), (111, 259, 112), (112, 265, 127), (267, 278, 268), (113, 130, 129), (113, 118, 114), (130, 115, 131), (115, 118, 119), (115, 134, 131), (134, 120, 135), (120, 123, 124), (120, 137, 135), (123, 128, 124), (124, 138, 137), (128, 265, 266), (138, 266, 276), (139, 130, 140), (130, 141, 140), (141, 134, 145), (134, 146, 145), (146, 137, 147), (137, 148, 147), (138, 286, 148), (139, 144, 143), (141, 144, 140), (150, 144, 151), (144, 152, 151), (145, 153, 152), (153, 147, 155), (147, 157, 155), (148, 296, 157), (149, 159, 158), (150, 160, 159), (151, 161, 160), (161, 154, 164), (153, 154, 152), (164, 156, 166), (155, 156, 154), (156, 304, 166), (156, 296, 295), (158, 168, 167), (168, 162, 169), (160, 162, 159), (160, 164, 163), (162, 170, 169), (170, 165, 172), (164, 165, 163), (165, 310, 172), (165, 304, 303), (167, 174, 173), (174, 169, 176), (176, 171, 177), (170, 171, 169), (171, 313, 177), (171, 310, 309), (178, 175, 179), (174, 175, 173), (175, 180, 179), (180, 177, 181), (181, 313, 316), (178, 183, 182), (179, 184, 183), (184, 181, 185), (185, 316, 319), (186, 183, 187), (183, 188, 187), (188, 185, 189), (189, 319, 322), (190, 188, 191), (191, 189, 192), (192, 322, 325), (193, 191, 194), (194, 192, 195), (195, 325, 328), (414, 194, 415), (415, 195, 416), (416, 328, 585), (196, 200, 197), (207, 203, 198), (198, 204, 199), (199, 205, 200), (200, 206, 201), (203, 211, 204), (204, 212, 205), (212, 206, 205), (207, 219, 210), (219, 211, 210), (211, 221, 212), (221, 213, 212), (222, 214, 213), (224, 216, 215), (216, 219, 215), (216, 229, 220), (217, 231, 227), (217, 223, 222), (229, 221, 220), (221, 231, 222), (226, 229, 225), (232, 227, 226), (226, 231, 230), (233, 228, 227), (234, 293, 228), (235, 234, 233), (234, 308, 301), (235, 239, 236), (239, 237, 236), (236, 311, 308), (240, 311, 237), (241, 239, 238), (242, 240, 239), (243, 314, 240), (244, 242, 241), (245, 243, 242), (246, 317, 243), (247, 245, 244), (248, 246, 245), (249, 320, 246), (250, 248, 247), (248, 252, 249), (252, 323, 249), (253, 251, 250), (251, 255, 252), (252, 329, 326), (253, 500, 254), (500, 255, 254), (255, 586, 329), (264, 260, 257), (258, 260, 261), (258, 262, 259), (265, 262, 270), (260, 269, 261), (269, 262, 261), (265, 271, 266), (266, 281, 276), (269, 272, 273), (279, 273, 283), (279, 270, 269), (280, 271, 270), (272, 283, 273), (275, 290, 285), (275, 286, 276), (275, 281, 280), (278, 291, 282), (279, 292, 289), (279, 290, 280), (282, 292, 283), (285, 300, 295), (285, 296, 286), (289, 300, 290), (293, 305, 297), (294, 307, 303), (294, 304, 295), (294, 300, 299), (297, 306, 298), (298, 307, 299), (308, 302, 301), (302, 305, 301), (302, 310, 303), (302, 307, 306), (312, 311, 314), (312, 309, 308), (315, 314, 317), (312, 316, 313), (318, 317, 320), (315, 319, 316), (318, 323, 321), (318, 322, 319), (321, 326, 324), (324, 322, 321), (324, 329, 327), (324, 328, 325), (584, 329, 586), (327, 585, 328), (333, 332, 330), (330, 334, 333), (334, 414, 417), (335, 499, 332), (336, 335, 333), (336, 334, 337), (337, 417, 420), (338, 503, 335), (339, 338, 336), (339, 337, 340), (337, 423, 340), (341, 506, 338), (339, 344, 341), (342, 340, 343), (343, 423, 426), (341, 512, 509), (345, 344, 342), (342, 346, 345), (343, 429, 346), (344, 515, 512), (348, 347, 345), (345, 349, 348), (346, 432, 349), (347, 518, 515), (351, 350, 348), (348, 352, 351), (349, 435, 352), (350, 521, 518), (351, 356, 353), (351, 355, 354), (352, 438, 355), (356, 521, 353), (354, 361, 356), (354, 359, 358), (359, 438, 441), (356, 528, 524), (357, 370, 360), (357, 366, 365), (358, 360, 361), (358, 367, 366), (367, 441, 448), (370, 527, 360), (361, 527, 528), (372, 364, 362), (362, 373, 372), (363, 364, 365), (363, 378, 373), (364, 382, 369), (364, 370, 365), (378, 366, 379), (366, 380, 379), (367, 459, 380), (368, 543, 532), (368, 382, 381), (368, 533, 369), (370, 533, 534), (371, 388, 376), (371, 384, 383), (371, 377, 372), (372, 385, 384), (385, 374, 386), (374, 378, 379), (386, 375, 387), (375, 379, 380), (375, 389, 387), (376, 390, 381), (376, 382, 377), (380, 471, 389), (390, 543, 381), (391, 388, 383), (391, 384, 392), (384, 393, 392), (385, 394, 393), (386, 395, 394), (387, 399, 395), (388, 400, 390), (399, 471, 480), (400, 553, 390), (391, 397, 396), (403, 397, 392), (403, 393, 404), (393, 405, 404), (405, 398, 409), (395, 398, 394), (406, 400, 396), (406, 397, 407), (398, 413, 409), (399, 401, 398), (399, 484, 402), (400, 573, 561), (401, 576, 413), (402, 562, 401), (402, 646, 563), (403, 408, 407), (405, 408, 404), (406, 411, 410), (408, 411, 407), (409, 412, 408), (411, 573, 410), (411, 575, 574), (413, 575, 412), (414, 418, 417), (415, 419, 418), (416, 588, 419), (420, 418, 421), (418, 422, 421), (419, 591, 422), (420, 424, 423), (421, 425, 424), (422, 594, 425), (423, 427, 426), (424, 428, 427), (428, 594, 597), (429, 427, 430), (430, 428, 431), (431, 597, 600), (432, 430, 433), (433, 431, 434), (434, 600, 603), (435, 433, 436), (436, 434, 437), (434, 606, 437), (438, 436, 439), (439, 437, 440), (437, 609, 440), (441, 439, 442), (439, 444, 442), (444, 609, 612), (448, 442, 449), (449, 443, 450), (442, 445, 443), (443, 452, 450), (445, 612, 613), (452, 613, 617), (446, 460, 449), (456, 447, 457), (446, 450, 447), (447, 461, 457), (448, 460, 459), (461, 451, 462), (451, 452, 453), (451, 464, 462), (453, 617, 618), (464, 454, 465), (454, 618, 619), (454, 628, 465), (455, 471, 459), (455, 467, 466), (455, 460, 456), (467, 457, 468), (468, 458, 469), (458, 461, 462), (458, 472, 469), (472, 463, 473), (463, 464, 465), (463, 474, 473), (465, 637, 474), (466, 480, 471), (475, 467, 476), (467, 477, 476), (468, 478, 477), (469, 479, 478), (470, 472, 473), (470, 483, 479), (483, 474, 486), (474, 648, 486), (475, 481, 480), (487, 481, 476), (487, 477, 488), (477, 489, 488), (489, 482, 493), (479, 482, 478), (480, 494, 484), (490, 481, 491), (493, 485, 497), (483, 485, 482), (484, 656, 646), (485, 498, 497), (486, 660, 498), (487, 492, 491), (489, 492, 488), (490, 495, 494), (492, 495, 491), (493, 496, 492), (494, 657, 656), (495, 658, 657), (496, 659, 658), (497, 660, 659), (503, 501, 499), (500, 501, 502), (501, 505, 502), (502, 589, 586), (506, 504, 503), (504, 508, 505), (505, 592, 589), (509, 507, 506), (507, 511, 508), (508, 595, 592), (512, 510, 509), (513, 511, 510), (511, 598, 595), (515, 513, 512), (516, 514, 513), (517, 598, 514), (515, 519, 516), (516, 520, 517), (520, 601, 517), (518, 522, 519), (519, 523, 520), (520, 607, 604), (521, 525, 522), (522, 526, 523), (526, 607, 523), (528, 525, 524), (525, 531, 526), (531, 610, 526), (534, 529, 527), (527, 530, 528), (529, 538, 530), (530, 539, 531), (531, 620, 614), (543, 535, 532), (533, 535, 536), (534, 536, 537), (535, 545, 536), (545, 540, 536), (537, 540, 541), (537, 542, 538), (546, 542, 551), (546, 539, 538), (539, 629, 620), (540, 550, 541), (550, 542, 541), (543, 554, 544), (554, 548, 544), (545, 548, 549), (546, 552, 547), (555, 552, 560), (547, 638, 629), (548, 557, 549), (557, 550, 549), (550, 559, 551), (559, 552, 551), (561, 554, 553), (554, 568, 556), (567, 560, 572), (555, 649, 638), (568, 557, 556), (557, 570, 558), (570, 559, 558), (559, 572, 560), (561, 577, 564), (576, 566, 580), (562, 567, 566), (563, 649, 567), (577, 565, 564), (565, 568, 564), (565, 581, 569), (566, 583, 580), (566, 572, 571), (581, 570, 569), (570, 583, 571), (574, 577, 573), (574, 579, 578), (576, 579, 575), (579, 581, 578), (579, 583, 582), (587, 586, 589), (584, 588, 585), (590, 589, 592), (590, 588, 587), (593, 592, 595), (593, 591, 590), (596, 595, 598), (593, 597, 594), (596, 601, 599), (596, 600, 597), (602, 601, 604), (602, 600, 599), (602, 605, 603), (606, 605, 608), (607, 605, 604), (606, 611, 609), (610, 608, 607), (612, 611, 615), (614, 611, 610), (613, 615, 616), (617, 616, 622), (620, 615, 614), (621, 616, 615), (617, 623, 618), (618, 624, 619), (628, 624, 632), (620, 630, 621), (630, 625, 621), (622, 625, 626), (622, 627, 623), (631, 627, 636), (631, 624, 623), (625, 635, 626), (635, 627, 626), (637, 632, 641), (638, 633, 629), (630, 633, 634), (640, 636, 645), (631, 641, 632), (642, 634, 633), (643, 635, 634), (644, 636, 635), (637, 652, 648), (649, 639, 638), (639, 642, 638), (639, 653, 643), (640, 655, 651), (640, 652, 641), (653, 644, 643), (644, 655, 645), (646, 661, 649), (647, 664, 659), (647, 660, 648), (647, 652, 651), (661, 650, 649), (650, 665, 653), (651, 667, 664), (665, 654, 653), (654, 667, 655), (657, 661, 656), (657, 663, 662), (658, 664, 663), (663, 665, 662), (663, 667, 666)])
me_cube_001.remesh_voxel_size = 0.5
me_cube_001.update()

# ---- objects
ob_cube = bpy.data.objects.new('Cube', me_cube_001)

# ---- transforms, parenting, visibility, modifiers, constraints
ob_cube.location = (0.0, 0.0, 0.0)

# ---- collection membership
col_collection.objects.link(ob_cube)

# ---- scene / render settings (as saved in the file)
scene.frame_start = 1; scene.frame_end = 250; scene.frame_set(1)
scene.render.engine = 'BLENDER_EEVEE_NEXT'
scene.cycles.sampling_pattern = 'TABULATED_SOBOL'
scene.view_settings.view_transform = 'Filmic'
bpy.context.view_layer.update()

# ---- added for rendering (the .blend has no active camera and no usable light): camera, sun
cam_auto = bpy.data.cameras.new('AutoCamera')
cam_auto.lens = 50.0
cam_auto.sensor_width = 36.0
cam_auto.clip_end = 1000.0
ob_auto_camera = bpy.data.objects.new('AutoCamera', cam_auto)
scene.collection.objects.link(ob_auto_camera)
ob_auto_camera.location = (12.8998, -15.9633, 10.8767)
ob_auto_camera.rotation_euler = (1.09748, -7.21219e-08, 0.694738)
scene.camera = ob_auto_camera
light_auto_sun = bpy.data.lights.new('AutoSun', 'SUN')
light_auto_sun.energy = 3.0
light_auto_sun.angle = 0.0523599
ob_auto_sun = bpy.data.objects.new('AutoSun', light_auto_sun)
scene.collection.objects.link(ob_auto_sun)
ob_auto_sun.rotation_euler = (0.872665, 0.174533, 0.523599)
bpy.context.view_layer.update()
